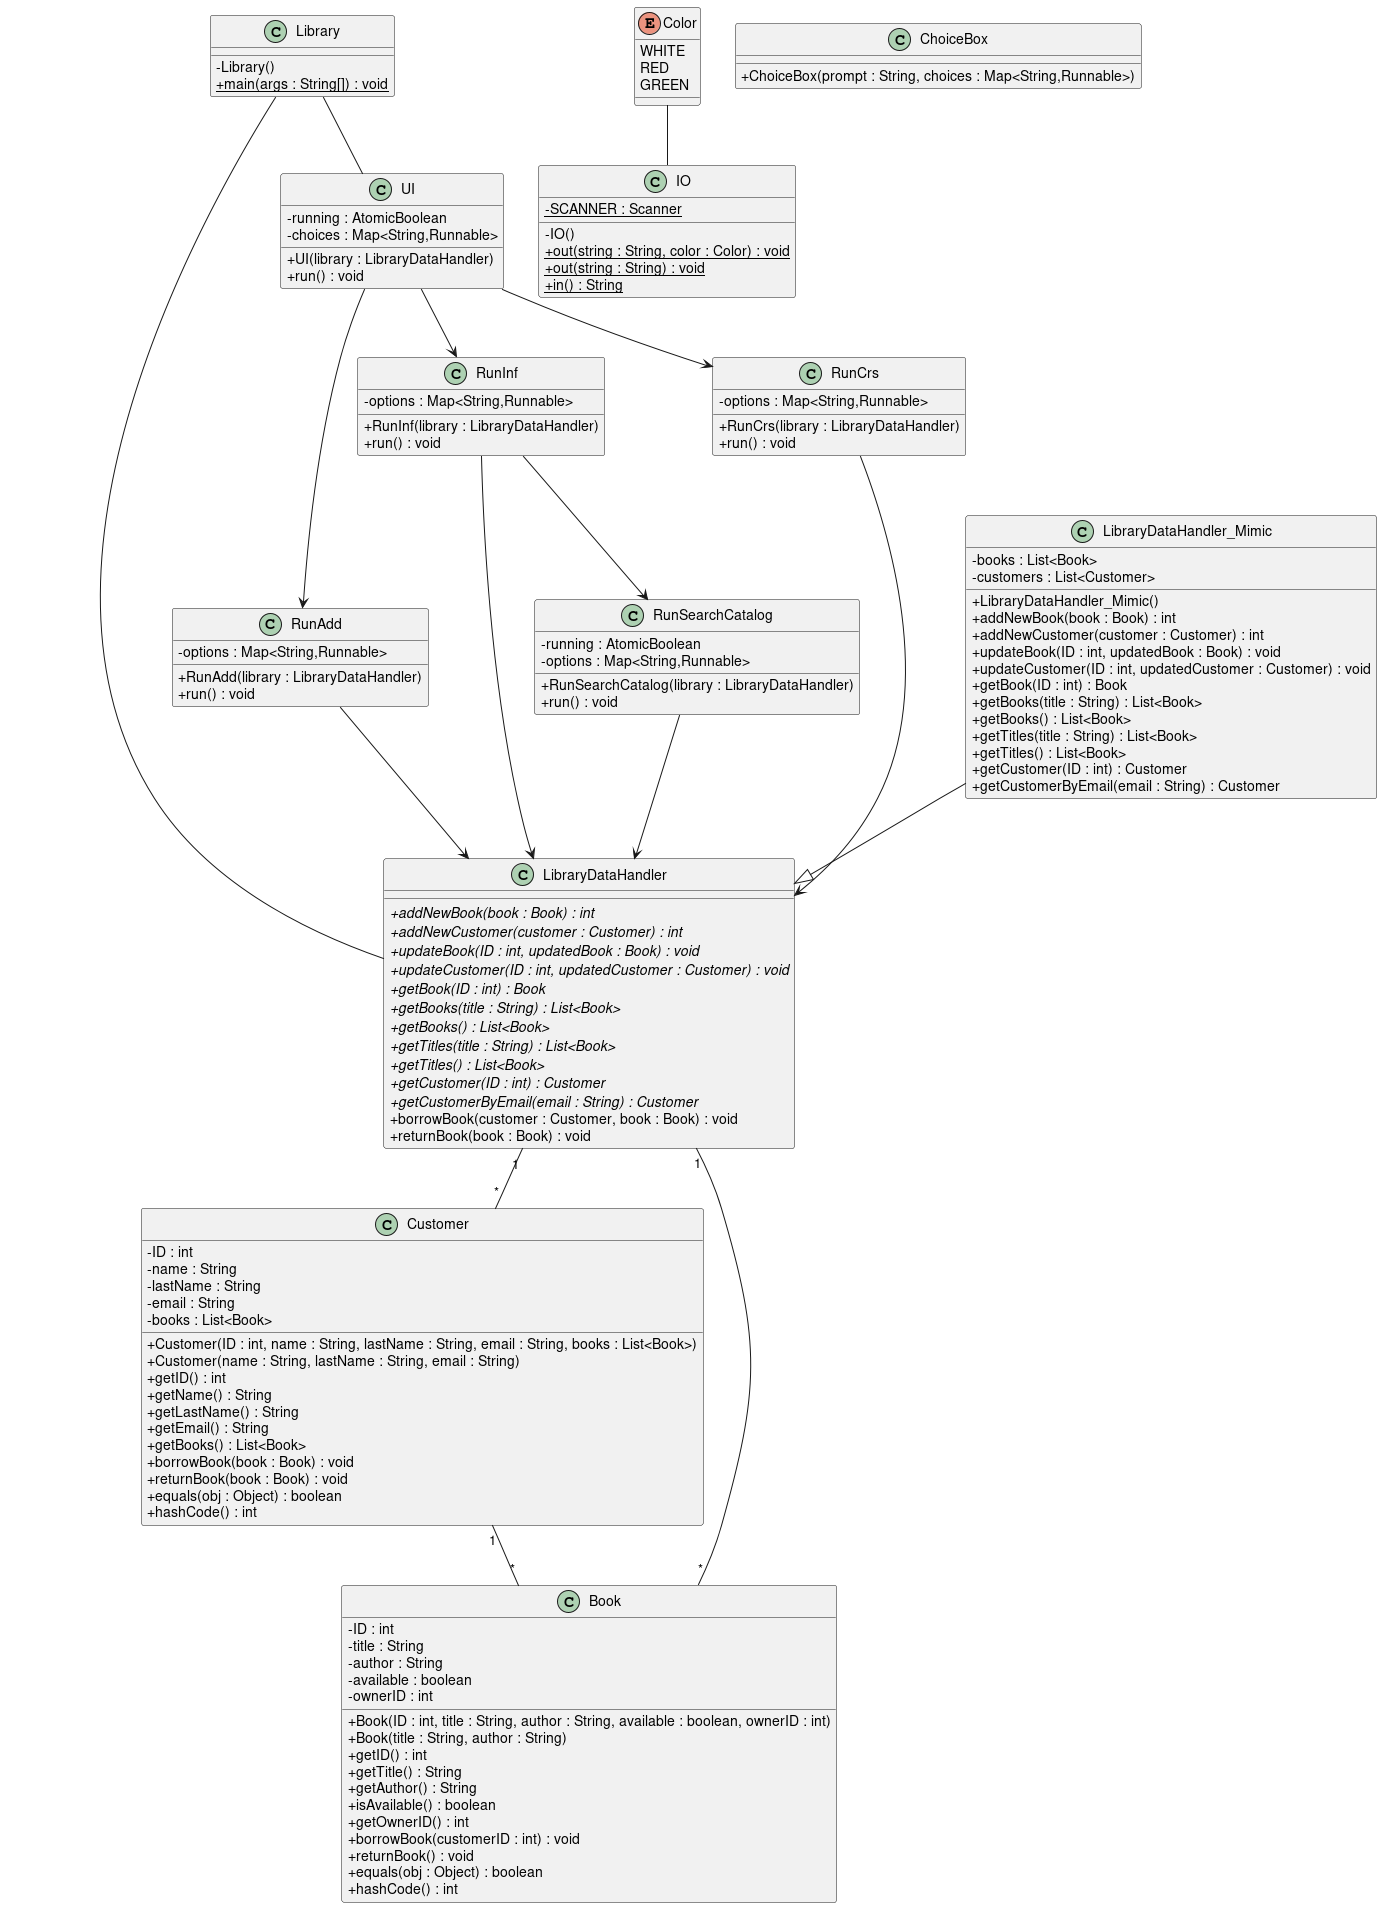

The diagram above was rendered by PlantUML. Its source (embedded in the PNG):
@startuml
skinparam classAttributeIconSize 0
class LibraryDataHandler{
+ {abstract} addNewBook(book : Book) : int
+ {abstract} addNewCustomer(customer : Customer) : int
+ {abstract} updateBook(ID : int, updatedBook : Book) : void
+ {abstract} updateCustomer(ID : int, updatedCustomer : Customer) : void
+ {abstract} getBook(ID : int) : Book
+ {abstract} getBooks(title : String) : List<Book>
+ {abstract} getBooks() : List<Book>
+ {abstract} getTitles(title : String) : List<Book>
+ {abstract} getTitles() : List<Book>
+ {abstract} getCustomer(ID : int) : Customer
+ {abstract} getCustomerByEmail(email : String) : Customer
+ borrowBook(customer : Customer, book : Book) : void
+ returnBook(book : Book) : void
}
LibraryDataHandler "1" -- "*" Customer
LibraryDataHandler "1" -- "*" Book
class Customer{
- ID : int
- name : String
- lastName : String
- email : String
- books : List<Book>
+ Customer(ID : int, name : String, lastName : String, email : String, books : List<Book>)
+ Customer(name : String, lastName : String, email : String)
+ getID() : int
+ getName() : String
+ getLastName() : String
+ getEmail() : String
+ getBooks() : List<Book>
+ borrowBook(book : Book) : void
+ returnBook(book : Book) : void
+ equals(obj : Object) : boolean
+ hashCode() : int
}
Customer "1" -- "*" Book
class RunSearchCatalog{
- running : AtomicBoolean
- options : Map<String,Runnable>
+ RunSearchCatalog(library : LibraryDataHandler)
+ run() : void
}
RunSearchCatalog --> LibraryDataHandler
class RunAdd{
- options : Map<String,Runnable>
+ RunAdd(library : LibraryDataHandler)
+ run() : void
}
RunAdd --> LibraryDataHandler
class RunInf{
- options : Map<String,Runnable>
+ RunInf(library : LibraryDataHandler)
+ run() : void
}
RunInf --> LibraryDataHandler
class IO{
- {static} SCANNER : Scanner
- IO()
+ {static} out(string : String, color : Color) : void
+ {static} out(string : String) : void
+ {static} in() : String
}
class UI{
- running : AtomicBoolean
- choices : Map<String,Runnable>
+ UI(library : LibraryDataHandler)
+ run() : void
}
class ChoiceBox{
+ ChoiceBox(prompt : String, choices : Map<String,Runnable>)
}
UI --> RunCrs
UI --> RunAdd
UI --> RunInf
RunInf -->RunSearchCatalog
class Library{
- Library()
+ {static} main(args : String[]) : void
}
Library -- UI
Library -- LibraryDataHandler
class Book{
- ID : int
- title : String
- author : String
- available : boolean
- ownerID : int
+ Book(ID : int, title : String, author : String, available : boolean, ownerID : int)
+ Book(title : String, author : String)
+ getID() : int
+ getTitle() : String
+ getAuthor() : String
+ isAvailable() : boolean
+ getOwnerID() : int
+ borrowBook(customerID : int) : void
+ returnBook() : void
+ equals(obj : Object) : boolean
+ hashCode() : int
}
class RunCrs{
- options : Map<String,Runnable>
+ RunCrs(library : LibraryDataHandler)
+ run() : void
}
RunCrs --> LibraryDataHandler
class LibraryDataHandler_Mimic{
- books : List<Book>
- customers : List<Customer>
+ LibraryDataHandler_Mimic()
+ addNewBook(book : Book) : int
+ addNewCustomer(customer : Customer) : int
+ updateBook(ID : int, updatedBook : Book) : void
+ updateCustomer(ID : int, updatedCustomer : Customer) : void
+ getBook(ID : int) : Book
+ getBooks(title : String) : List<Book>
+ getBooks() : List<Book>
+ getTitles(title : String) : List<Book>
+ getTitles() : List<Book>
+ getCustomer(ID : int) : Customer
+ getCustomerByEmail(email : String) : Customer
}
LibraryDataHandler_Mimic --|> LibraryDataHandler
enum Color{
WHITE
RED
GREEN
}
Color -- IO
@enduml